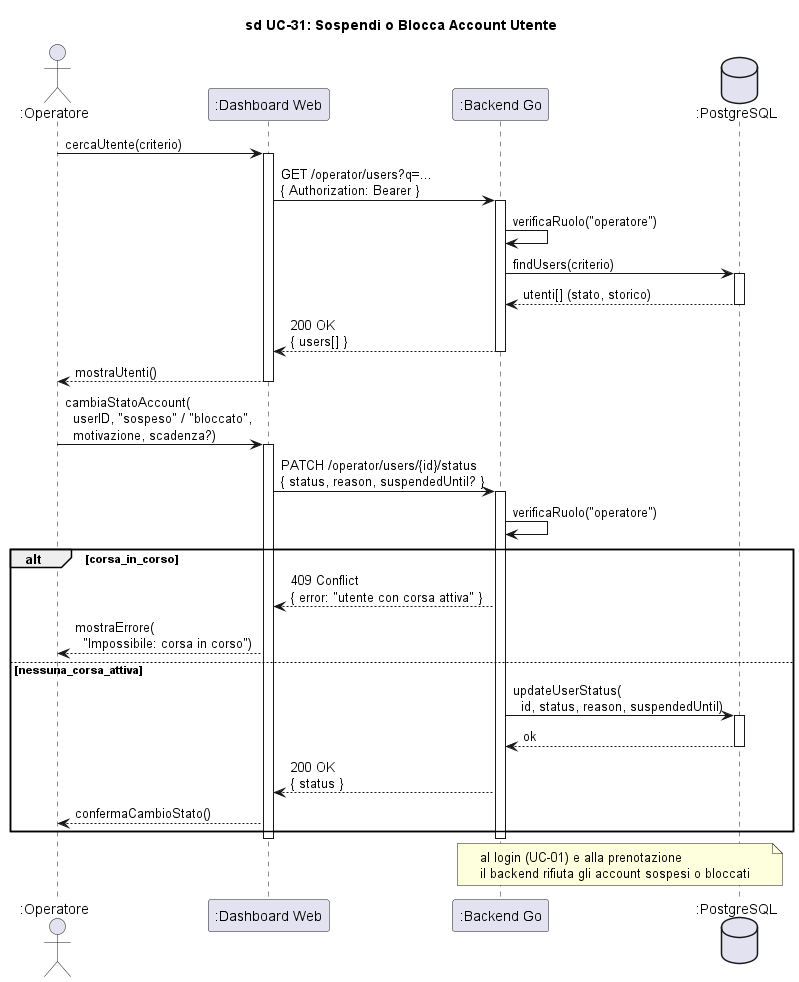

The diagram above was rendered by PlantUML. Its source (embedded in the PNG):
@startuml sd_UC31_SospendiAccount

title sd UC-31: Sospendi o Blocca Account Utente

skinparam hyperlinkColor black
skinparam hyperlinkUnderline false

actor ":Operatore" as Operatore
participant ":Dashboard Web" as Dash
participant ":Backend Go" as Backend
database ":PostgreSQL" as DB

Operatore -> Dash : cercaUtente(criterio)
activate Dash

Dash -> Backend : GET /operator/users?q=...\n{ Authorization: Bearer }
activate Backend
Backend -> Backend : verificaRuolo("operatore")
Backend -> DB : findUsers(criterio)
activate DB
DB --> Backend : utenti[] (stato, storico)
deactivate DB
Backend --> Dash : 200 OK\n{ users[] }
deactivate Backend
Dash --> Operatore : mostraUtenti()
deactivate Dash

Operatore -> Dash : cambiaStatoAccount(\n  userID, "sospeso" / "bloccato",\n  motivazione, scadenza?)
activate Dash

Dash -> Backend : PATCH /operator/users/{id}/status\n{ status, reason, suspendedUntil? }
activate Backend
Backend -> Backend : verificaRuolo("operatore")

alt corsa_in_corso
    Backend --> Dash : 409 Conflict\n{ error: "utente con corsa attiva" }
    Dash --> Operatore : mostraErrore(\n  "Impossibile: corsa in corso")
else nessuna_corsa_attiva
    Backend -> DB : updateUserStatus(\n  id, status, reason, suspendedUntil)
    activate DB
    DB --> Backend : ok
    deactivate DB
    Backend --> Dash : 200 OK\n{ status }
    Dash --> Operatore : confermaCambioStato()
end
deactivate Backend
deactivate Dash

note over Backend, DB : al login (UC-01) e alla prenotazione\nil backend rifiuta gli account sospesi o bloccati

@enduml